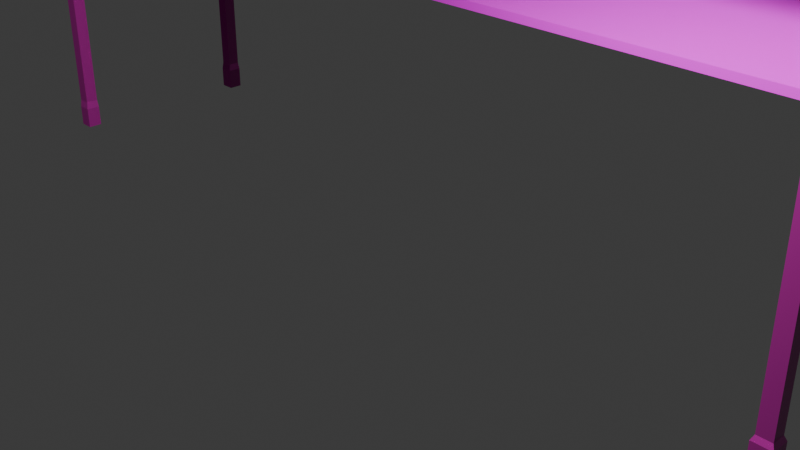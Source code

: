 # Source: lock_at_sky.blend  (saved by Blender 4.2.66; exported with 4.5.12 LTS)
import bpy
from mathutils import Matrix  # noqa: F401  (used for matrix-valued properties, if any)

bpy.ops.wm.read_factory_settings(use_empty=True)
scene = bpy.context.scene
scene.name = 'Scene'

# ---- collections
col_collection = bpy.data.collections.new('Collection'); scene.collection.children.link(col_collection)
col_collection_2 = bpy.data.collections.new('Collection 2'); scene.collection.children.link(col_collection_2)

# ---- images (referenced by path relative to the original .blend; pixels are not part of the script)
import os
ASSET_DIR = os.environ.get("B2B_ASSET_DIR", "")  # directory of the original .blend (textures are referenced by path, not embedded)
HERE = os.path.dirname(os.path.abspath(__file__))  # packed textures are extracted next to this script under _unpacked/

def load_image(name, relpath, width, height, colorspace="sRGB"):
    """Load a texture the original file referenced (path relative to the .blend, or extracted next to this script)."""
    p = next((c for c in (os.path.join(HERE, relpath), os.path.join(ASSET_DIR, relpath)) if relpath and os.path.exists(c)), "")
    if p:
        img = bpy.data.images.load(p, check_existing=True)
        img.name = name
    else:  # same state as the original file: an image datablock whose file is absent (Cycles renders it pink)
        img = bpy.data.images.new(name, width, height)
        img.source = "FILE"
        img.filepath = "//" + (relpath or name)
    img.colorspace_settings.name = colorspace
    return img
img_poliigon_metalrust_7642_roughness_jpg = load_image('Poliigon_MetalRust_7642_Roughness.jpg', '2K/Poliigon_MetalRust_7642_Roughness.jpg', 1024, 1024, 'sRGB')
img_poliigon_metalrust_7642_basecolor_jpg = load_image('Poliigon_MetalRust_7642_BaseColor.jpg', '2K/Poliigon_MetalRust_7642_BaseColor.jpg', 1024, 1024, 'sRGB')
img_poliigon_metalrust_7642_normal_png = load_image('Poliigon_MetalRust_7642_Normal.png', '2K/Poliigon_MetalRust_7642_Normal.png', 1024, 1024, 'sRGB')

# ---- materials (node trees are filled in below, after node groups)
mat_material_002 = bpy.data.materials.new('Material.002')
mat_material_003 = bpy.data.materials.new('Material.003')

# ---- material node trees
mat_material_002.use_nodes = True; mat_material_002.node_tree.nodes.clear()
_N = mat_material_002.node_tree.nodes; _L = mat_material_002.node_tree.links
n0 = _N.new('ShaderNodeBsdfPrincipled'); n0.name = 'Principled BSDF'; n0.location = (180, 300)
n1 = _N.new('ShaderNodeOutputMaterial'); n1.name = 'Material Output'; n1.location = (470, 300)
n2 = _N.new('ShaderNodeTexImage'); n2.name = 'Image Texture.001'; n2.location = (-287, 203)
n2.hide = True
n2.image = img_poliigon_metalrust_7642_roughness_jpg
n3 = _N.new('ShaderNodeTexImage'); n3.name = 'Image Texture'; n3.location = (-135, 251)
n3.hide = True
n3.image = img_poliigon_metalrust_7642_basecolor_jpg
n4 = _N.new('ShaderNodeRGBToBW'); n4.name = 'RGB to BW'; n4.location = (-25, 202)
n4.hide = True
n5 = _N.new('ShaderNodeNormalMap'); n5.name = 'Normal Map'; n5.location = (-28, 135)
n5.hide = True
n6 = _N.new('ShaderNodeTexImage'); n6.name = 'Image Texture.002'; n6.location = (-290, 138)
n6.hide = True
n6.image = img_poliigon_metalrust_7642_normal_png
_L.new(n0.outputs[0], n1.inputs[0])
_L.new(n3.outputs[0], n0.inputs[0])
_L.new(n4.outputs[0], n0.inputs[2])
_L.new(n6.outputs[0], n5.inputs[1])
_L.new(n5.outputs[0], n0.inputs[5])
_L.new(n6.outputs[1], n5.inputs[0])
_L.new(n2.outputs[0], n4.inputs[0])
n1.is_active_output = True
mat_material_003.use_nodes = True; mat_material_003.node_tree.nodes.clear()
_N = mat_material_003.node_tree.nodes; _L = mat_material_003.node_tree.links
n0 = _N.new('ShaderNodeBsdfPrincipled'); n0.name = 'Principled BSDF'; n0.location = (10, 300)
n1 = _N.new('ShaderNodeOutputMaterial'); n1.name = 'Material Output'; n1.location = (300, 300)
n2 = _N.new('ShaderNodeTexImage'); n2.name = 'Image Texture.001'; n2.location = (-544, 189)
n2.hide = True
n2.image = img_poliigon_metalrust_7642_roughness_jpg
n3 = _N.new('ShaderNodeTexImage'); n3.name = 'Image Texture'; n3.location = (-576, 276)
n3.hide = True
n3.image = img_poliigon_metalrust_7642_basecolor_jpg
n4 = _N.new('ShaderNodeRGBToBW'); n4.name = 'RGB to BW'; n4.location = (-282, 187)
n4.width = 141
n4.hide = True
n5 = _N.new('ShaderNodeNormalMap'); n5.name = 'Normal Map'; n5.location = (-285, 120)
n5.hide = True
n6 = _N.new('ShaderNodeTexImage'); n6.name = 'Image Texture.002'; n6.location = (-547, 123)
n6.hide = True
n6.image = img_poliigon_metalrust_7642_normal_png
n7 = _N.new('ShaderNodeRGBCurve'); n7.name = 'RGB Curves'; n7.location = (-284, 543)
n7.hide = True
_c = n7.mapping.curves[3]
while len(_c.points) > 2: _c.points.remove(_c.points[-1])
_c.points[0].location = (0.0, 0.0); _c.points[0].handle_type = 'AUTO'
_c.points[1].location = (0.41364, 0.29375); _c.points[1].handle_type = 'AUTO'
_p = _c.points.new(1.0, 1.0); _p.handle_type = 'AUTO'
n7.mapping.update()
n8 = _N.new('ShaderNodeMix'); n8.name = 'Mix'; n8.location = (-280, 442)
n8.data_type = 'RGBA'
n8.inputs[6].default_value = (0.4998, 0.0534, 0.03997, 1.0)
_L.new(n0.outputs[0], n1.inputs[0])
_L.new(n6.outputs[0], n5.inputs[1])
_L.new(n6.outputs[1], n5.inputs[0])
_L.new(n2.outputs[0], n4.inputs[0])
_L.new(n4.outputs[0], n0.inputs[2])
_L.new(n5.outputs[0], n0.inputs[5])
_L.new(n3.outputs[0], n7.inputs[1])
_L.new(n3.outputs[0], n8.inputs[7])
_L.new(n8.outputs[2], n0.inputs[0])
n1.is_active_output = True

# ---- world
world_world = bpy.data.worlds.new('World'); scene.world = world_world
world_world.use_nodes = True; world_world.node_tree.nodes.clear()
_N = world_world.node_tree.nodes; _L = world_world.node_tree.links
n0 = _N.new('ShaderNodeOutputWorld'); n0.name = 'World Output'; n0.location = (300, 300)
n1 = _N.new('ShaderNodeBackground'); n1.name = 'Background'; n1.location = (10, 300)
n1.inputs[0].default_value = (0.05088, 0.05088, 0.05088, 1.0)
_L.new(n1.outputs[0], n0.inputs[0])
n0.is_active_output = True
world_world.color = (0.05088, 0.05088, 0.05088)
world_world.sun_shadow_jitter_overblur = 0.0

# ---- cameras
cam_camera = bpy.data.cameras.new('Camera')
cam_camera.clip_end = 100.0
cam_camera.ortho_scale = 7.314

# ---- lights
light_light = bpy.data.lights.new('Light', 'POINT')
light_light.energy = 1000.0
light_light.shadow_soft_size = 0.2548

# ---- meshes
me_cube = bpy.data.meshes.new('Cube')
me_cube.from_pydata([(4.554, 1.0, -0.03499), (4.554, 1.0, 0.03499), (4.554, -1.0, -0.03499), (4.554, -1.0, 0.03499), (-4.554, 1.0, -0.03499), (-4.554, 1.0, 0.03499), (-4.554, -1.0, -0.03499), (-4.554, -1.0, 0.03499), (4.554, 1.0, 1.98), (4.554, 1.0, 2.05), (4.554, -1.0, 1.98), (4.554, -1.0, 2.05), (-4.554, 1.0, 1.98), (-4.554, 1.0, 2.05), (-4.554, -1.0, 1.98), (-4.554, -1.0, 2.05), (4.554, 1.0, 4.136), (4.554, 1.0, 4.206), (4.554, -1.0, 4.136), (4.554, -1.0, 4.206), (-4.554, 1.0, 4.136), (-4.554, 1.0, 4.206), (-4.554, -1.0, 4.136), (-4.554, -1.0, 4.206)], [], [(0, 4, 6, 2), (3, 2, 6, 7), (7, 6, 4, 5), (5, 1, 3, 7), (1, 0, 2, 3), (5, 4, 0, 1), (8, 12, 14, 10), (11, 10, 14, 15), (15, 14, 12, 13), (13, 9, 11, 15), (9, 8, 10, 11), (13, 12, 8, 9), (16, 20, 22, 18), (19, 18, 22, 23), (23, 22, 20, 21), (21, 17, 19, 23), (17, 16, 18, 19), (21, 20, 16, 17)])
_uv = me_cube.uv_layers.new(name='UVMap')
_uv.uv.foreach_set('vector', [0.625, 0.5, 0.875, 0.5, 0.875, 0.75, 0.625, 0.75, 0.375, 0.75, 0.625, 0.75, 0.625, 1.0, 0.375, 1.0, 0.375, 0.0, 0.625, 0.0, 0.625, 0.25, 0.375, 0.25, 0.125, 0.5, 0.375, 0.5, 0.375, 0.75, 0.125, 0.75, 0.375, 0.5, 0.625, 0.5, 0.625, 0.75, 0.375, 0.75, 0.375, 0.25, 0.625, 0.25, 0.625, 0.5, 0.375, 0.5, 0.625, 0.5, 0.875, 0.5, 0.875, 0.75, 0.625, 0.75, 0.375, 0.75, 0.625, 0.75, 0.625, 1.0, 0.375, 1.0, 0.375, 0.0, 0.625, 0.0, 0.625, 0.25, 0.375, 0.25, 0.125, 0.5, 0.375, 0.5, 0.375, 0.75, 0.125, 0.75, 0.375, 0.5, 0.625, 0.5, 0.625, 0.75, 0.375, 0.75, 0.375, 0.25, 0.625, 0.25, 0.625, 0.5, 0.375, 0.5, 0.625, 0.5, 0.875, 0.5, 0.875, 0.75, 0.625, 0.75, 0.375, 0.75, 0.625, 0.75, 0.625, 1.0, 0.375, 1.0, 0.375, 0.0, 0.625, 0.0, 0.625, 0.25, 0.375, 0.25, 0.125, 0.5, 0.375, 0.5, 0.375, 0.75, 0.125, 0.75, 0.375, 0.5, 0.625, 0.5, 0.625, 0.75, 0.375, 0.75, 0.375, 0.25, 0.625, 0.25, 0.625, 0.5, 0.375, 0.5])
me_cube.materials.append(mat_material_002)
me_cube.use_mirror_vertex_groups = False
me_cube.update()
me_cube_001 = bpy.data.meshes.new('Cube.001')
me_cube_001.from_pydata([(-4.647, 0.9565, 8.265), (-4.647, 1.091, 8.265), (-4.506, 0.9565, 8.265), (-4.506, 1.091, 8.265), (-4.647, -1.123, 8.265), (-4.647, -0.9886, 8.265), (-4.506, -1.123, 8.265), (-4.506, -0.9886, 8.265), (-4.495, 1.101, -0.05639), (4.448, -1.123, 8.265), (-4.658, 1.101, 0.1791), (4.448, -0.9886, 8.265), (-4.658, 0.9459, -0.05639), (4.588, -1.123, 8.265), (-4.658, 1.101, -0.05639), (4.588, -0.9886, 8.265), (4.448, 0.9745, 8.265), (4.448, 1.109, 8.265), (4.588, 0.9745, 8.265), (4.588, 1.109, 8.265), (-4.647, -1.123, 0.2583), (-4.647, -0.9886, 0.2583), (-4.506, -0.9886, 0.2583), (-4.506, -1.123, 0.2583), (4.448, 0.9745, 0.286), (4.448, 1.109, 0.286), (4.588, 1.109, 0.286), (4.588, 0.9745, 0.286), (4.448, -1.123, 0.286), (4.448, -0.9886, 0.286), (4.588, -0.9886, 0.286), (4.588, -1.123, 0.286), (-4.647, 0.9565, 0.2605), (-4.647, 1.091, 0.2605), (-4.506, 1.091, 0.2605), (-4.506, 0.9565, 0.2605), (4.437, 1.12, -0.05204), (4.437, 0.9637, -0.05204), (4.437, 1.12, 0.2138), (4.599, 1.12, -0.05204), (4.599, 1.12, 0.2138), (4.599, 0.9637, -0.05204), (4.599, 0.9637, 0.2138), (4.437, 0.9637, 0.2138), (4.426, -0.968, -0.06297), (4.426, -1.144, -0.06297), (4.426, -0.968, 0.2363), (4.61, -0.968, -0.06297), (4.61, -0.968, 0.2363), (4.61, -1.144, -0.06297), (4.61, -1.144, 0.2363), (4.426, -1.144, 0.2363), (-4.495, 1.101, 0.1791), (-4.495, 0.9459, -0.05639), (-4.495, 0.9459, 0.1791), (-4.655, -0.98, -0.0532), (-4.655, -1.132, -0.0532), (-4.655, -0.98, 0.1738), (-4.497, -0.98, -0.0532), (-4.497, -0.98, 0.1738), (-4.497, -1.132, -0.0532), (-4.497, -1.132, 0.1738), (-4.655, -1.132, 0.1738), (-4.658, 0.9459, 0.1791), (-4.647, 0.9565, 4.539), (-4.647, 1.091, 4.539), (-4.506, 1.091, 4.539), (-4.506, 0.9565, 4.539), (-4.647, -1.123, 4.538), (-4.647, -0.9886, 4.538), (-4.506, -0.9886, 4.538), (-4.506, -1.123, 4.538), (4.448, -1.123, 4.552), (4.448, -0.9886, 4.552), (4.588, -0.9886, 4.552), (4.588, -1.123, 4.552), (4.448, 0.9745, 4.552), (4.448, 1.109, 4.552), (4.588, 1.109, 4.552), (4.588, 0.9745, 4.552), (4.448, 0.9745, 4.749), (4.448, 1.109, 4.749), (4.588, 1.109, 4.749), (4.588, 0.9745, 4.749), (4.448, -1.123, 4.766), (4.448, -0.9886, 4.766), (4.588, -0.9886, 4.766), (4.588, -1.123, 4.766), (-4.647, 0.9565, 4.77), (-4.647, 1.091, 4.77), (-4.506, 1.091, 4.77), (-4.506, 0.9565, 4.77), (-4.647, -1.123, 4.789), (-4.647, -0.9886, 4.789), (-4.506, -0.9886, 4.789), (-4.506, -1.123, 4.789), (4.448, 1.109, 2.804), (4.448, 1.109, 2.596), (4.588, 1.109, 2.804), (4.588, 1.109, 2.596), (4.588, 0.9745, 2.804), (4.588, 0.9745, 2.596), (4.448, 0.9745, 2.596), (4.448, 0.9745, 2.804), (4.448, -0.9886, 2.766), (4.448, -0.9886, 2.558), (4.588, -0.9886, 2.766), (4.588, -0.9886, 2.558), (4.588, -1.123, 2.766), (4.588, -1.123, 2.558), (4.448, -1.123, 2.558), (4.448, -1.123, 2.766), (-4.647, -0.9886, 2.779), (-4.647, -0.9886, 2.567), (-4.506, -0.9886, 2.779), (-4.506, -0.9886, 2.567), (-4.506, -1.123, 2.779), (-4.506, -1.123, 2.567), (-4.647, -1.123, 2.567), (-4.647, -1.123, 2.779), (-4.647, 1.091, 2.802), (-4.647, 1.091, 2.59), (-4.506, 1.091, 2.802), (-4.506, 1.091, 2.59), (-4.506, 0.9565, 2.802), (-4.506, 0.9565, 2.59), (-4.647, 0.9565, 2.59), (-4.647, 0.9565, 2.802), (-4.647, 0.9565, 6.655), (-4.647, 0.9565, 6.843), (-4.647, 1.091, 6.843), (-4.647, 1.091, 6.655), (-4.506, 1.091, 6.843), (-4.506, 1.091, 6.655), (-4.506, 0.9565, 6.843), (-4.506, 0.9565, 6.655), (4.448, -1.123, 6.683), (4.448, -1.123, 6.859), (4.448, -0.9886, 6.859), (4.448, -0.9886, 6.683), (4.588, -0.9886, 6.859), (4.588, -0.9886, 6.683), (4.588, -1.123, 6.859), (4.588, -1.123, 6.683), (-4.647, -1.123, 6.624), (-4.647, -0.9886, 6.624), (-4.506, -0.9886, 6.624), (-4.506, -1.123, 6.624), (-4.647, -1.123, 6.854), (-4.647, -0.9886, 6.854), (-4.506, -0.9886, 6.854), (-4.506, -1.123, 6.854), (4.448, 0.9745, 6.859), (4.448, 1.109, 6.859), (4.588, 1.109, 6.859), (4.588, 0.9745, 6.859), (4.448, 1.109, 6.727), (4.588, 1.109, 6.727), (4.588, 0.9745, 6.727), (4.448, 0.9745, 6.727)], [], [(129, 0, 1, 130), (130, 1, 3, 132), (132, 3, 2, 134), (134, 2, 0, 129), (3, 1, 0, 2), (148, 4, 5, 149), (149, 5, 7, 150), (150, 7, 6, 151), (151, 6, 4, 148), (7, 5, 4, 6), (137, 9, 11, 138), (138, 11, 15, 140), (140, 15, 13, 142), (142, 13, 9, 137), (14, 8, 53, 12), (15, 11, 9, 13), (152, 16, 17, 153), (153, 17, 19, 154), (154, 19, 18, 155), (155, 18, 16, 152), (19, 17, 16, 18), (32, 33, 10, 63), (23, 20, 62, 61), (21, 22, 59, 57), (35, 32, 63, 54), (24, 25, 38, 43), (27, 24, 43, 42), (25, 26, 40, 38), (26, 27, 42, 40), (31, 28, 51, 50), (29, 30, 48, 46), (30, 31, 50, 48), (28, 29, 46, 51), (33, 34, 52, 10), (22, 23, 61, 59), (20, 21, 57, 62), (34, 35, 54, 52), (36, 39, 41, 37), (41, 42, 43, 37), (39, 40, 42, 41), (36, 38, 40, 39), (37, 43, 38, 36), (44, 47, 49, 45), (49, 50, 51, 45), (47, 48, 50, 49), (44, 46, 48, 47), (45, 51, 46, 44), (55, 58, 60, 56), (60, 61, 62, 56), (58, 59, 61, 60), (55, 57, 59, 58), (56, 62, 57, 55), (53, 54, 63, 12), (8, 52, 54, 53), (14, 10, 52, 8), (12, 63, 10, 14), (124, 67, 64, 127), (122, 66, 67, 124), (120, 65, 66, 122), (127, 64, 65, 120), (116, 71, 68, 119), (114, 70, 71, 116), (112, 69, 70, 114), (119, 68, 69, 112), (108, 75, 72, 111), (106, 74, 75, 108), (104, 73, 74, 106), (111, 72, 73, 104), (100, 79, 76, 103), (98, 78, 79, 100), (96, 77, 78, 98), (103, 76, 77, 96), (79, 83, 80, 76), (78, 82, 83, 79), (77, 81, 82, 78), (76, 80, 81, 77), (75, 87, 84, 72), (74, 86, 87, 75), (72, 84, 85, 73), (67, 91, 88, 64), (66, 90, 91, 67), (65, 89, 90, 66), (64, 88, 89, 65), (71, 95, 92, 68), (70, 94, 95, 71), (69, 93, 94, 70), (68, 92, 93, 69), (24, 102, 97, 25), (102, 103, 96, 97), (25, 97, 99, 26), (97, 96, 98, 99), (26, 99, 101, 27), (99, 98, 100, 101), (27, 101, 102, 24), (28, 110, 105, 29), (110, 111, 104, 105), (29, 105, 107, 30), (105, 104, 106, 107), (30, 107, 109, 31), (107, 106, 108, 109), (31, 109, 110, 28), (109, 108, 111, 110), (20, 118, 113, 21), (118, 119, 112, 113), (21, 113, 115, 22), (113, 112, 114, 115), (22, 115, 117, 23), (115, 114, 116, 117), (23, 117, 118, 20), (117, 116, 119, 118), (32, 126, 121, 33), (126, 127, 120, 121), (33, 121, 123, 34), (121, 120, 122, 123), (34, 123, 125, 35), (123, 122, 124, 125), (35, 125, 126, 32), (125, 124, 127, 126), (85, 86, 100, 103), (74, 101, 100, 86), (73, 102, 101, 74), (103, 85, 73, 102), (115, 67, 64, 113), (113, 64, 88, 112), (91, 114, 112, 88), (114, 91, 67, 115), (91, 135, 128, 88), (135, 134, 129, 128), (90, 133, 135, 91), (133, 132, 134, 135), (89, 131, 133, 90), (131, 130, 132, 133), (88, 128, 131, 89), (128, 129, 130, 131), (87, 143, 136, 84), (143, 142, 137, 136), (86, 141, 143, 87), (141, 140, 142, 143), (85, 139, 141, 86), (139, 138, 140, 141), (84, 136, 139, 85), (136, 137, 138, 139), (95, 147, 144, 92), (94, 146, 147, 95), (93, 145, 146, 94), (92, 144, 145, 93), (147, 151, 148, 144), (146, 150, 151, 147), (145, 149, 150, 146), (144, 148, 149, 145), (158, 155, 152, 159), (157, 154, 155, 158), (156, 153, 154, 157), (159, 152, 153, 156), (80, 159, 156, 81), (81, 156, 157, 82), (82, 157, 158, 83), (83, 158, 159, 80), (142, 140, 138, 137), (74, 73, 159, 158), (155, 86, 74, 158), (152, 85, 86, 155), (73, 85, 155, 152, 159), (88, 64, 145, 149), (91, 67, 146, 150), (150, 91, 88, 149), (146, 67, 64, 145)])
_uv = me_cube_001.uv_layers.new(name='UVMap')
_uv.uv.foreach_set('vector', [0.5794, 0.0, 0.625, 0.0, 0.625, 0.25, 0.5794, 0.25, 0.5794, 0.25, 0.625, 0.25, 0.625, 0.5, 0.5794, 0.5, 0.5794, 0.5, 0.625, 0.5, 0.625, 0.75, 0.5794, 0.75, 0.5794, 0.75, 0.625, 0.75, 0.625, 1.0, 0.5794, 1.0, 0.625, 0.5, 0.875, 0.5, 0.875, 0.75, 0.625, 0.75, 0.5786, 0.0, 0.625, 0.0, 0.625, 0.25, 0.5786, 0.25, 0.5786, 0.25, 0.625, 0.25, 0.625, 0.5, 0.5786, 0.5, 0.5786, 0.5, 0.625, 0.5, 0.625, 0.75, 0.5786, 0.75, 0.5786, 0.75, 0.625, 0.75, 0.625, 1.0, 0.5786, 1.0, 0.625, 0.5, 0.875, 0.5, 0.875, 0.75, 0.625, 0.75, 0.5785, 0.0, 0.625, 0.0, 0.625, 0.25, 0.5785, 0.25, 0.5785, 0.25, 0.625, 0.25, 0.625, 0.5, 0.5785, 0.5, 0.5785, 0.5, 0.625, 0.5, 0.625, 0.75, 0.5785, 0.75, 0.5785, 0.75, 0.625, 0.75, 0.625, 1.0, 0.5785, 1.0, 0.125, 0.5, 0.375, 0.5, 0.375, 0.75, 0.125, 0.75, 0.625, 0.5, 0.875, 0.5, 0.875, 0.75, 0.625, 0.75, 0.5788, 0.0, 0.625, 0.0, 0.625, 0.25, 0.5788, 0.25, 0.5788, 0.25, 0.625, 0.25, 0.625, 0.5, 0.5788, 0.5, 0.5788, 0.5, 0.625, 0.5, 0.625, 0.75, 0.5788, 0.75, 0.5788, 0.75, 0.625, 0.75, 0.625, 1.0, 0.5788, 1.0, 0.625, 0.5, 0.875, 0.5, 0.875, 0.75, 0.625, 0.75, 0.3812, 0.0, 0.3812, 0.25, 0.3812, 0.25, 0.3812, 0.0, 0.3811, 0.75, 0.3811, 1.0, 0.3811, 1.0, 0.3811, 0.75, 0.3811, 0.25, 0.3811, 0.5, 0.3811, 0.5, 0.3811, 0.25, 0.3812, 0.75, 0.3812, 1.0, 0.3812, 1.0, 0.3812, 0.75, 0.382, 0.0, 0.382, 0.25, 0.382, 0.25, 0.382, 0.0, 0.382, 0.75, 0.382, 1.0, 0.382, 1.0, 0.382, 0.75, 0.382, 0.25, 0.382, 0.5, 0.382, 0.5, 0.382, 0.25, 0.382, 0.5, 0.382, 0.75, 0.382, 0.75, 0.382, 0.5, 0.382, 0.75, 0.382, 1.0, 0.382, 1.0, 0.382, 0.75, 0.382, 0.25, 0.382, 0.5, 0.382, 0.5, 0.382, 0.25, 0.382, 0.5, 0.382, 0.75, 0.382, 0.75, 0.382, 0.5, 0.382, 0.0, 0.382, 0.25, 0.382, 0.25, 0.382, 0.0, 0.3812, 0.25, 0.3812, 0.5, 0.3812, 0.5, 0.3812, 0.25, 0.3811, 0.5, 0.3811, 0.75, 0.3811, 0.75, 0.3811, 0.5, 0.3811, 0.0, 0.3811, 0.25, 0.3811, 0.25, 0.3811, 0.0, 0.3812, 0.5, 0.3812, 0.75, 0.3812, 0.75, 0.3812, 0.5, 0.125, 0.5, 0.375, 0.5, 0.375, 0.75, 0.125, 0.75, 0.375, 0.75, 0.382, 0.75, 0.382, 1.0, 0.375, 1.0, 0.375, 0.5, 0.382, 0.5, 0.382, 0.75, 0.375, 0.75, 0.375, 0.25, 0.382, 0.25, 0.382, 0.5, 0.375, 0.5, 0.375, 0.0, 0.382, 0.0, 0.382, 0.25, 0.375, 0.25, 0.125, 0.5, 0.375, 0.5, 0.375, 0.75, 0.125, 0.75, 0.375, 0.75, 0.382, 0.75, 0.382, 1.0, 0.375, 1.0, 0.375, 0.5, 0.382, 0.5, 0.382, 0.75, 0.375, 0.75, 0.375, 0.25, 0.382, 0.25, 0.382, 0.5, 0.375, 0.5, 0.375, 0.0, 0.382, 0.0, 0.382, 0.25, 0.375, 0.25, 0.125, 0.5, 0.375, 0.5, 0.375, 0.75, 0.125, 0.75, 0.375, 0.75, 0.3811, 0.75, 0.3811, 1.0, 0.375, 1.0, 0.375, 0.5, 0.3811, 0.5, 0.3811, 0.75, 0.375, 0.75, 0.375, 0.25, 0.3811, 0.25, 0.3811, 0.5, 0.375, 0.5, 0.375, 0.0, 0.3811, 0.0, 0.3811, 0.25, 0.375, 0.25, 0.375, 0.75, 0.3812, 0.75, 0.3812, 1.0, 0.375, 1.0, 0.375, 0.5, 0.3812, 0.5, 0.3812, 0.75, 0.375, 0.75, 0.375, 0.25, 0.3812, 0.25, 0.3812, 0.5, 0.375, 0.5, 0.375, 0.0, 0.3812, 0.0, 0.3812, 0.25, 0.375, 0.25, 0.4896, 0.75, 0.5031, 0.75, 0.5031, 1.0, 0.4896, 1.0, 0.4896, 0.5, 0.5031, 0.5, 0.5031, 0.75, 0.4896, 0.75, 0.4896, 0.25, 0.5031, 0.25, 0.5031, 0.5, 0.4896, 0.5, 0.4896, 0.0, 0.5031, 0.0, 0.5031, 0.25, 0.4896, 0.25, 0.4889, 0.75, 0.5031, 0.75, 0.5031, 1.0, 0.4889, 1.0, 0.4889, 0.5, 0.5031, 0.5, 0.5031, 0.75, 0.4889, 0.75, 0.4889, 0.25, 0.5031, 0.25, 0.5031, 0.5, 0.4889, 0.5, 0.4889, 0.0, 0.5031, 0.0, 0.5031, 0.25, 0.4889, 0.25, 0.4886, 0.75, 0.5035, 0.75, 0.5035, 1.0, 0.4886, 1.0, 0.4886, 0.5, 0.5035, 0.5, 0.5035, 0.75, 0.4886, 0.75, 0.4886, 0.25, 0.5035, 0.25, 0.5035, 0.5, 0.4886, 0.5, 0.4886, 0.0, 0.5035, 0.0, 0.5035, 0.25, 0.4886, 0.25, 0.4897, 0.75, 0.5035, 0.75, 0.5035, 1.0, 0.4897, 1.0, 0.4897, 0.5, 0.5035, 0.5, 0.5035, 0.75, 0.4897, 0.75, 0.4897, 0.25, 0.5035, 0.25, 0.5035, 0.5, 0.4897, 0.5, 0.4897, 0.0, 0.5035, 0.0, 0.5035, 0.25, 0.4897, 0.25, 0.5035, 0.75, 0.5095, 0.75, 0.5095, 1.0, 0.5035, 1.0, 0.5035, 0.5, 0.5095, 0.5, 0.5095, 0.75, 0.5035, 0.75, 0.5035, 0.25, 0.5095, 0.25, 0.5095, 0.5, 0.5035, 0.5, 0.5035, 0.0, 0.5095, 0.0, 0.5095, 0.25, 0.5035, 0.25, 0.5035, 0.75, 0.51, 0.75, 0.51, 1.0, 0.5035, 1.0, 0.5035, 0.5, 0.51, 0.5, 0.51, 0.75, 0.5035, 0.75, 0.5035, 0.0, 0.51, 0.0, 0.51, 0.25, 0.5035, 0.25, 0.5031, 0.75, 0.5101, 0.75, 0.5101, 1.0, 0.5031, 1.0, 0.5031, 0.5, 0.5101, 0.5, 0.5101, 0.75, 0.5031, 0.75, 0.5031, 0.25, 0.5101, 0.25, 0.5101, 0.5, 0.5031, 0.5, 0.5031, 0.0, 0.5101, 0.0, 0.5101, 0.25, 0.5031, 0.25, 0.5031, 0.75, 0.5107, 0.75, 0.5107, 1.0, 0.5031, 1.0, 0.5031, 0.5, 0.5107, 0.5, 0.5107, 0.75, 0.5031, 0.75, 0.5031, 0.25, 0.5107, 0.25, 0.5107, 0.5, 0.5031, 0.5, 0.5031, 0.0, 0.5107, 0.0, 0.5107, 0.25, 0.5031, 0.25, 0.382, 0.0, 0.4492, 0.0, 0.4492, 0.25, 0.382, 0.25, 0.4492, 0.0, 0.4897, 0.0, 0.4897, 0.25, 0.4492, 0.25, 0.382, 0.25, 0.4492, 0.25, 0.4492, 0.5, 0.382, 0.5, 0.4492, 0.25, 0.4897, 0.25, 0.4897, 0.5, 0.4492, 0.5, 0.382, 0.5, 0.4492, 0.5, 0.4492, 0.75, 0.382, 0.75, 0.4492, 0.5, 0.4897, 0.5, 0.4897, 0.75, 0.4492, 0.75, 0.382, 0.75, 0.4492, 0.75, 0.4492, 1.0, 0.382, 1.0, 0.382, 0.0, 0.4481, 0.0, 0.4481, 0.25, 0.382, 0.25, 0.4481, 0.0, 0.4886, 0.0, 0.4886, 0.25, 0.4481, 0.25, 0.382, 0.25, 0.4481, 0.25, 0.4481, 0.5, 0.382, 0.5, 0.4481, 0.25, 0.4886, 0.25, 0.4886, 0.5, 0.4481, 0.5, 0.382, 0.5, 0.4481, 0.5, 0.4481, 0.75, 0.382, 0.75, 0.4481, 0.5, 0.4886, 0.5, 0.4886, 0.75, 0.4481, 0.75, 0.382, 0.75, 0.4481, 0.75, 0.4481, 1.0, 0.382, 1.0, 0.4481, 0.75, 0.4886, 0.75, 0.4886, 1.0, 0.4481, 1.0, 0.3811, 0.0, 0.4483, 0.0, 0.4483, 0.25, 0.3811, 0.25, 0.4483, 0.0, 0.4889, 0.0, 0.4889, 0.25, 0.4483, 0.25, 0.3811, 0.25, 0.4483, 0.25, 0.4483, 0.5, 0.3811, 0.5, 0.4483, 0.25, 0.4889, 0.25, 0.4889, 0.5, 0.4483, 0.5, 0.3811, 0.5, 0.4483, 0.5, 0.4483, 0.75, 0.3811, 0.75, 0.4483, 0.5, 0.4889, 0.5, 0.4889, 0.75, 0.4483, 0.75, 0.3811, 0.75, 0.4483, 0.75, 0.4483, 1.0, 0.3811, 1.0, 0.4483, 0.75, 0.4889, 0.75, 0.4889, 1.0, 0.4483, 1.0, 0.3812, 0.0, 0.449, 0.0, 0.449, 0.25, 0.3812, 0.25, 0.449, 0.0, 0.4896, 0.0, 0.4896, 0.25, 0.449, 0.25, 0.3812, 0.25, 0.449, 0.25, 0.449, 0.5, 0.3812, 0.5, 0.449, 0.25, 0.4896, 0.25, 0.4896, 0.5, 0.449, 0.5, 0.3812, 0.5, 0.449, 0.5, 0.449, 0.75, 0.3812, 0.75, 0.449, 0.5, 0.4896, 0.5, 0.4896, 0.75, 0.449, 0.75, 0.3812, 0.75, 0.449, 0.75, 0.449, 1.0, 0.3812, 1.0, 0.449, 0.75, 0.4896, 0.75, 0.4896, 1.0, 0.449, 1.0, 0.51, 0.25, 0.51, 0.5, 0.4897, 0.75, 0.4897, 1.0, 0.5035, 0.5, 0.4492, 0.75, 0.4897, 0.75, 0.51, 0.5, 0.0, 0.0, 0.0, 0.0, 0.4492, 0.75, 0.5035, 0.5, 0.0, 0.0, 0.0, 0.0, 0.0, 0.0, 0.0, 0.0, 0.4483, 0.5, 0.5031, 0.75, 0.5031, 1.0, 0.4483, 0.25, 0.0, 0.0, 0.0, 0.0, 0.0, 0.0, 0.0, 0.0, 0.0, 0.0, 0.0, 0.0, 0.0, 0.0, 0.0, 0.0, 0.0, 0.0, 0.0, 0.0, 0.0, 0.0, 0.0, 0.0, 0.5101, 0.75, 0.5411, 0.75, 0.5411, 1.0, 0.5101, 1.0, 0.5411, 0.75, 0.5794, 0.75, 0.5794, 1.0, 0.5411, 1.0, 0.5101, 0.5, 0.5411, 0.5, 0.5411, 0.75, 0.5101, 0.75, 0.5411, 0.5, 0.5794, 0.5, 0.5794, 0.75, 0.5411, 0.75, 0.5101, 0.25, 0.5411, 0.25, 0.5411, 0.5, 0.5101, 0.5, 0.5411, 0.25, 0.5794, 0.25, 0.5794, 0.5, 0.5411, 0.5, 0.5101, 0.0, 0.5411, 0.0, 0.5411, 0.25, 0.5101, 0.25, 0.5411, 0.0, 0.5794, 0.0, 0.5794, 0.25, 0.5411, 0.25, 0.51, 0.75, 0.5402, 0.75, 0.5402, 1.0, 0.51, 1.0, 0.5402, 0.75, 0.5785, 0.75, 0.5785, 1.0, 0.5402, 1.0, 0.51, 0.5, 0.5402, 0.5, 0.5402, 0.75, 0.51, 0.75, 0.5402, 0.5, 0.5785, 0.5, 0.5785, 0.75, 0.5402, 0.75, 0.51, 0.25, 0.5402, 0.25, 0.5402, 0.5, 0.51, 0.5, 0.5402, 0.25, 0.5785, 0.25, 0.5785, 0.5, 0.5402, 0.5, 0.51, 0.0, 0.5402, 0.0, 0.5402, 0.25, 0.51, 0.25, 0.5402, 0.0, 0.5785, 0.0, 0.5785, 0.25, 0.5402, 0.25, 0.5107, 0.75, 0.571, 0.75, 0.571, 1.0, 0.5107, 1.0, 0.5107, 0.5, 0.571, 0.5, 0.571, 0.75, 0.5107, 0.75, 0.5107, 0.25, 0.571, 0.25, 0.571, 0.5, 0.5107, 0.5, 0.5107, 0.0, 0.571, 0.0, 0.571, 0.25, 0.5107, 0.25, 0.571, 0.75, 0.5786, 0.75, 0.5786, 1.0, 0.571, 1.0, 0.571, 0.5, 0.5786, 0.5, 0.5786, 0.75, 0.571, 0.75, 0.571, 0.25, 0.5786, 0.25, 0.5786, 0.5, 0.571, 0.5, 0.571, 0.0, 0.5786, 0.0, 0.5786, 0.25, 0.571, 0.25, 0.5745, 0.75, 0.5788, 0.75, 0.5788, 1.0, 0.5745, 1.0, 0.5745, 0.5, 0.5788, 0.5, 0.5788, 0.75, 0.5745, 0.75, 0.5745, 0.25, 0.5788, 0.25, 0.5788, 0.5, 0.5745, 0.5, 0.5745, 0.0, 0.5788, 0.0, 0.5788, 0.25, 0.5745, 0.25, 0.5095, 0.0, 0.5745, 0.0, 0.5745, 0.25, 0.5095, 0.25, 0.5095, 0.25, 0.5745, 0.25, 0.5745, 0.5, 0.5095, 0.5, 0.5095, 0.5, 0.5745, 0.5, 0.5745, 0.75, 0.5095, 0.75, 0.5095, 0.75, 0.5745, 0.75, 0.5745, 1.0, 0.5095, 1.0, 0.0, 0.0, 0.0, 0.0, 0.0, 0.0, 0.0, 0.0, 0.5035, 0.5, 0.5035, 0.25, 0.5745, 1.0, 0.5745, 0.75, 0.0, 0.0, 0.0, 0.0, 0.0, 0.0, 0.0, 0.0, 0.0, 0.0, 0.0, 0.0, 0.0, 0.0, 0.0, 0.0, 0.5035, 0.25, 0.51, 0.25, 0.5788, 0.75, 0.5788, 1.0, 0.5745, 1.0, 0.5101, 1.0, 0.5031, 1.0, 0.571, 0.25, 0.5786, 0.25, 0.5101, 0.75, 0.5031, 0.75, 0.571, 0.5, 0.5786, 0.5, 0.0, 0.0, 0.0, 0.0, 0.0, 0.0, 0.0, 0.0, 0.0, 0.0, 0.0, 0.0, 0.0, 0.0, 0.0, 0.0])
me_cube_001.materials.append(mat_material_003)
me_cube_001.update()

# ---- objects
ob_light = bpy.data.objects.new('Light', light_light)
ob_camera = bpy.data.objects.new('Camera', cam_camera)
ob_cube = bpy.data.objects.new('Cube', me_cube)
ob_cube_001 = bpy.data.objects.new('Cube.001', me_cube_001)

# ---- transforms, parenting, visibility, modifiers, constraints
ob_light.location = (3.0, -2.0, 6.0)
ob_light.rotation_euler = (0.6503, 0.05522, 1.866)
ob_light.lock_rotations_4d = False
ob_light.empty_display_type = 'ARROWS'
ob_light.color = (0.0, 0.0, 0.0, 0.0)
ob_light.lineart.crease_threshold = 0.0
ob_camera.location = (7.359, -6.926, 4.958)
ob_camera.rotation_euler = (1.109, 0.0, 0.8149)
ob_camera.lock_rotations_4d = False
ob_camera.empty_display_type = 'ARROWS'
ob_camera.color = (0.0, 0.0, 0.0, 0.0)
ob_camera.display_type = 'WIRE'
ob_camera.lineart.crease_threshold = 0.0
ob_cube.location = (0.1338, 0.09825, 2.709)
ob_cube.lock_rotations_4d = False
ob_cube.empty_display_type = 'ARROWS'
ob_cube.lineart.crease_threshold = 0.0
ob_cube_001.location = (0.1338, 0.09825, 0.07785)

# ---- collection membership
col_collection.objects.link(ob_light)
col_collection.objects.link(ob_camera)
col_collection_2.objects.link(ob_cube)
col_collection_2.objects.link(ob_cube_001)

# ---- scene / render settings (as saved in the file)
scene.camera = ob_camera
scene.frame_start = 1; scene.frame_end = 250; scene.frame_set(0)
scene.render.engine = 'BLENDER_EEVEE_NEXT'
bpy.context.view_layer.update()
